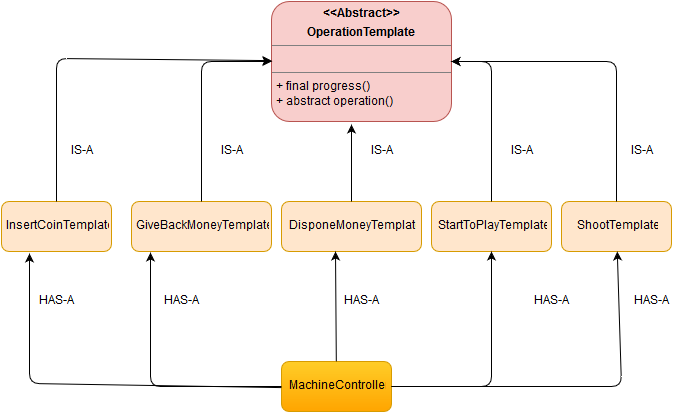

The diagram above was exported from draw.io. Its source (the exported page's mxGraphModel, read from the mxfile embedded in the PNG):
<mxGraphModel dx="1046" dy="579" grid="1" gridSize="10" guides="1" tooltips="1" connect="1" arrows="1" fold="1" page="1" pageScale="1" pageWidth="826" pageHeight="1169" background="#ffffff" math="0" shadow="0">
  <root>
    <mxCell id="0" />
    <mxCell id="1" parent="0" />
    <mxCell id="2529346797b01e9c-1" value="&lt;p style=&quot;margin: 0px ; margin-top: 4px ; text-align: center&quot;&gt;&lt;b&gt;&amp;lt;&amp;lt;Abstract&amp;gt;&amp;gt;&lt;/b&gt;&lt;/p&gt;&lt;p style=&quot;margin: 0px ; margin-top: 4px ; text-align: center&quot;&gt;&lt;b&gt;OperationTemplate&lt;br&gt;&lt;/b&gt;&lt;/p&gt;&lt;hr size=&quot;1&quot;&gt;&lt;p style=&quot;margin: 0px ; margin-left: 4px&quot;&gt;&lt;br&gt;&lt;/p&gt;&lt;hr size=&quot;1&quot;&gt;&lt;p style=&quot;margin: 0px ; margin-left: 4px&quot;&gt;+ final progress()&lt;/p&gt;&lt;p style=&quot;margin: 0px ; margin-left: 4px&quot;&gt;+ abstract operation()&lt;br&gt;&lt;/p&gt;" style="verticalAlign=top;align=left;overflow=fill;fontSize=12;fontFamily=Helvetica;html=1;rounded=1;fillColor=#f8cecc;strokeColor=#b85450;" vertex="1" parent="1">
      <mxGeometry x="330" y="130" width="180" height="120" as="geometry" />
    </mxCell>
    <mxCell id="2529346797b01e9c-2" value="InsertCoinTemplate" style="html=1;rounded=1;fillColor=#ffe6cc;fontSize=12;fontColor=#000000;strokeColor=#d79b00;" vertex="1" parent="1">
      <mxGeometry x="60" y="330" width="110" height="50" as="geometry" />
    </mxCell>
    <mxCell id="2529346797b01e9c-3" value="GiveBackMoneyTemplate" style="html=1;rounded=1;fillColor=#ffe6cc;fontSize=12;fontColor=#000000;strokeColor=#d79b00;" vertex="1" parent="1">
      <mxGeometry x="190" y="330" width="140" height="50" as="geometry" />
    </mxCell>
    <mxCell id="2529346797b01e9c-4" value="DisponeMoneyTemplate" style="html=1;rounded=1;fillColor=#ffe6cc;fontSize=12;fontColor=#000000;strokeColor=#d79b00;" vertex="1" parent="1">
      <mxGeometry x="340" y="330" width="140" height="50" as="geometry" />
    </mxCell>
    <mxCell id="2529346797b01e9c-5" value="StartToPlayTemplate" style="html=1;rounded=1;fillColor=#ffe6cc;fontSize=12;fontColor=#000000;strokeColor=#d79b00;" vertex="1" parent="1">
      <mxGeometry x="490" y="330" width="120" height="50" as="geometry" />
    </mxCell>
    <mxCell id="2529346797b01e9c-6" value="ShootTemplate" style="html=1;rounded=1;fillColor=#ffe6cc;fontSize=12;fontColor=#000000;strokeColor=#d79b00;" vertex="1" parent="1">
      <mxGeometry x="620" y="330" width="110" height="50" as="geometry" />
    </mxCell>
    <mxCell id="2529346797b01e9c-7" value="" style="endArrow=classic;html=1;fontSize=12;fontColor=#000000;exitX=0.5;exitY=0;" edge="1" parent="1" source="2529346797b01e9c-2" target="2529346797b01e9c-1">
      <mxGeometry width="50" height="50" relative="1" as="geometry">
        <mxPoint x="10" y="60" as="sourcePoint" />
        <mxPoint x="60" y="10" as="targetPoint" />
        <Array as="points">
          <mxPoint x="115" y="187" />
        </Array>
      </mxGeometry>
    </mxCell>
    <mxCell id="2529346797b01e9c-8" value="" style="endArrow=classic;html=1;fontSize=12;fontColor=#000000;" edge="1" parent="1" source="2529346797b01e9c-3">
      <mxGeometry width="50" height="50" relative="1" as="geometry">
        <mxPoint x="10" y="60" as="sourcePoint" />
        <mxPoint x="330" y="190" as="targetPoint" />
        <Array as="points">
          <mxPoint x="260" y="190" />
        </Array>
      </mxGeometry>
    </mxCell>
    <mxCell id="2529346797b01e9c-10" value="" style="endArrow=classic;html=1;fontSize=12;fontColor=#000000;exitX=0.5;exitY=0;entryX=0.444;entryY=1.025;entryPerimeter=0;" edge="1" parent="1" source="2529346797b01e9c-4" target="2529346797b01e9c-1">
      <mxGeometry width="50" height="50" relative="1" as="geometry">
        <mxPoint x="10" y="60" as="sourcePoint" />
        <mxPoint x="60" y="10" as="targetPoint" />
      </mxGeometry>
    </mxCell>
    <mxCell id="2529346797b01e9c-11" value="" style="endArrow=classic;html=1;fontSize=12;fontColor=#000000;exitX=0.5;exitY=0;entryX=1;entryY=0.5;" edge="1" parent="1" source="2529346797b01e9c-5" target="2529346797b01e9c-1">
      <mxGeometry width="50" height="50" relative="1" as="geometry">
        <mxPoint x="10" y="60" as="sourcePoint" />
        <mxPoint x="60" y="10" as="targetPoint" />
        <Array as="points">
          <mxPoint x="550" y="190" />
        </Array>
      </mxGeometry>
    </mxCell>
    <mxCell id="2529346797b01e9c-12" value="" style="endArrow=classic;html=1;fontSize=12;fontColor=#000000;entryX=1;entryY=0.5;" edge="1" parent="1" source="2529346797b01e9c-6" target="2529346797b01e9c-1">
      <mxGeometry width="50" height="50" relative="1" as="geometry">
        <mxPoint x="10" y="60" as="sourcePoint" />
        <mxPoint x="520" y="200" as="targetPoint" />
        <Array as="points">
          <mxPoint x="675" y="190" />
        </Array>
      </mxGeometry>
    </mxCell>
    <mxCell id="2529346797b01e9c-16" value="IS-A" style="text;html=1;strokeColor=none;fillColor=none;align=center;verticalAlign=middle;whiteSpace=wrap;rounded=1;fontSize=12;fontColor=#000000;" vertex="1" parent="1">
      <mxGeometry x="120" y="270" width="40" height="20" as="geometry" />
    </mxCell>
    <mxCell id="2529346797b01e9c-17" value="IS-A" style="text;html=1;strokeColor=none;fillColor=none;align=center;verticalAlign=middle;whiteSpace=wrap;rounded=1;fontSize=12;fontColor=#000000;" vertex="1" parent="1">
      <mxGeometry x="270" y="270" width="40" height="20" as="geometry" />
    </mxCell>
    <mxCell id="2529346797b01e9c-18" value="IS-A" style="text;html=1;strokeColor=none;fillColor=none;align=center;verticalAlign=middle;whiteSpace=wrap;rounded=1;fontSize=12;fontColor=#000000;" vertex="1" parent="1">
      <mxGeometry x="420" y="270" width="40" height="20" as="geometry" />
    </mxCell>
    <mxCell id="2529346797b01e9c-19" value="IS-A" style="text;html=1;strokeColor=none;fillColor=none;align=center;verticalAlign=middle;whiteSpace=wrap;rounded=1;fontSize=12;fontColor=#000000;" vertex="1" parent="1">
      <mxGeometry x="560" y="270" width="40" height="20" as="geometry" />
    </mxCell>
    <mxCell id="2529346797b01e9c-20" value="IS-A" style="text;html=1;strokeColor=none;fillColor=none;align=center;verticalAlign=middle;whiteSpace=wrap;rounded=1;fontSize=12;fontColor=#000000;" vertex="1" parent="1">
      <mxGeometry x="680" y="270" width="40" height="20" as="geometry" />
    </mxCell>
    <mxCell id="2529346797b01e9c-26" value="HAS-A" style="text;html=1;strokeColor=none;fillColor=none;align=center;verticalAlign=middle;whiteSpace=wrap;rounded=1;fontSize=12;fontColor=#000000;" vertex="1" parent="1">
      <mxGeometry x="95" y="420" width="40" height="20" as="geometry" />
    </mxCell>
    <mxCell id="2529346797b01e9c-27" value="HAS-A" style="text;html=1;strokeColor=none;fillColor=none;align=center;verticalAlign=middle;whiteSpace=wrap;rounded=1;fontSize=12;fontColor=#000000;" vertex="1" parent="1">
      <mxGeometry x="220" y="420" width="40" height="20" as="geometry" />
    </mxCell>
    <mxCell id="2529346797b01e9c-28" value="HAS-A" style="text;html=1;strokeColor=none;fillColor=none;align=center;verticalAlign=middle;whiteSpace=wrap;rounded=1;fontSize=12;fontColor=#000000;" vertex="1" parent="1">
      <mxGeometry x="400" y="420" width="40" height="20" as="geometry" />
    </mxCell>
    <mxCell id="2529346797b01e9c-29" value="HAS-A" style="text;html=1;strokeColor=none;fillColor=none;align=center;verticalAlign=middle;whiteSpace=wrap;rounded=1;fontSize=12;fontColor=#000000;" vertex="1" parent="1">
      <mxGeometry x="590" y="420" width="40" height="20" as="geometry" />
    </mxCell>
    <mxCell id="2529346797b01e9c-30" value="HAS-A" style="text;html=1;strokeColor=none;fillColor=none;align=center;verticalAlign=middle;whiteSpace=wrap;rounded=1;fontSize=12;fontColor=#000000;" vertex="1" parent="1">
      <mxGeometry x="690" y="420" width="40" height="20" as="geometry" />
    </mxCell>
    <mxCell id="2529346797b01e9c-31" value="MachineController" style="html=1;rounded=1;fillColor=#ffcd28;fontSize=12;fontColor=#000000;strokeColor=#d79b00;gradientColor=#ffa500;" vertex="1" parent="1">
      <mxGeometry x="340" y="490" width="110" height="50" as="geometry" />
    </mxCell>
    <mxCell id="2529346797b01e9c-32" value="" style="endArrow=classic;html=1;fontSize=12;fontColor=#000000;entryX=0.25;entryY=1;" edge="1" parent="1">
      <mxGeometry width="50" height="50" relative="1" as="geometry">
        <mxPoint x="340" y="516.1042345276874" as="sourcePoint" />
        <mxPoint x="88" y="382" as="targetPoint" />
        <Array as="points">
          <mxPoint x="88" y="512" />
        </Array>
      </mxGeometry>
    </mxCell>
    <mxCell id="2529346797b01e9c-33" value="" style="endArrow=classic;html=1;fontSize=12;fontColor=#000000;entryX=0.136;entryY=1.02;entryPerimeter=0;" edge="1" parent="1" source="2529346797b01e9c-31" target="2529346797b01e9c-3">
      <mxGeometry width="50" height="50" relative="1" as="geometry">
        <mxPoint x="10" y="190" as="sourcePoint" />
        <mxPoint x="60" y="140" as="targetPoint" />
        <Array as="points">
          <mxPoint x="209" y="515" />
        </Array>
      </mxGeometry>
    </mxCell>
    <mxCell id="2529346797b01e9c-34" value="" style="endArrow=classic;html=1;fontSize=12;fontColor=#000000;entryX=0.386;entryY=1;entryPerimeter=0;" edge="1" parent="1" source="2529346797b01e9c-31" target="2529346797b01e9c-4">
      <mxGeometry width="50" height="50" relative="1" as="geometry">
        <mxPoint x="10" y="190" as="sourcePoint" />
        <mxPoint x="60" y="140" as="targetPoint" />
      </mxGeometry>
    </mxCell>
    <mxCell id="2529346797b01e9c-35" value="" style="endArrow=classic;html=1;fontSize=12;fontColor=#000000;exitX=1;exitY=0.5;entryX=0.5;entryY=1;" edge="1" parent="1" source="2529346797b01e9c-31" target="2529346797b01e9c-5">
      <mxGeometry width="50" height="50" relative="1" as="geometry">
        <mxPoint x="10" y="190" as="sourcePoint" />
        <mxPoint x="60" y="140" as="targetPoint" />
        <Array as="points">
          <mxPoint x="550" y="515" />
        </Array>
      </mxGeometry>
    </mxCell>
    <mxCell id="2529346797b01e9c-36" value="" style="endArrow=classic;html=1;fontSize=12;fontColor=#000000;exitX=1;exitY=0.5;" edge="1" parent="1" source="2529346797b01e9c-31" target="2529346797b01e9c-6">
      <mxGeometry width="50" height="50" relative="1" as="geometry">
        <mxPoint x="10" y="190" as="sourcePoint" />
        <mxPoint x="60" y="140" as="targetPoint" />
        <Array as="points">
          <mxPoint x="680" y="515" />
        </Array>
      </mxGeometry>
    </mxCell>
  </root>
</mxGraphModel>